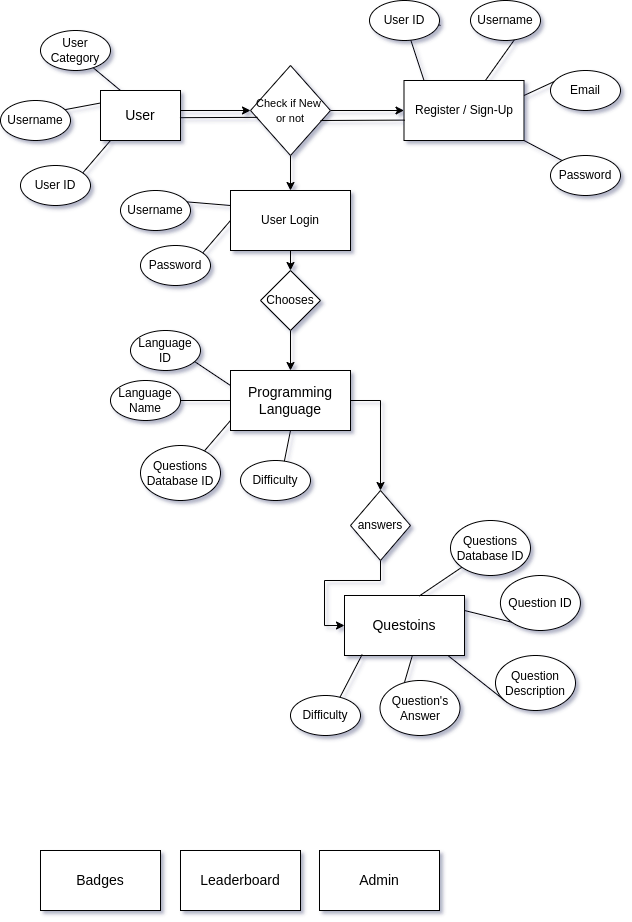

The diagram above was exported from draw.io. Its source (the exported page's mxGraphModel, read from the mxfile embedded in the PNG):
<mxGraphModel dx="1816" dy="1648" grid="1" gridSize="10" guides="1" tooltips="1" connect="1" arrows="1" fold="1" page="1" pageScale="1" pageWidth="827" pageHeight="1169" math="0" shadow="0">
  <root>
    <mxCell id="0" />
    <mxCell id="1" parent="0" />
    <mxCell id="6tX-1mgA7uxXbK9NMz-F-1" value="&lt;font style=&quot;font-size: 14px;&quot;&gt;User&lt;/font&gt;" style="rounded=0;whiteSpace=wrap;html=1;" vertex="1" parent="1">
      <mxGeometry x="50" y="50" width="80" height="50" as="geometry" />
    </mxCell>
    <mxCell id="6tX-1mgA7uxXbK9NMz-F-20" style="edgeStyle=orthogonalEdgeStyle;rounded=0;orthogonalLoop=1;jettySize=auto;html=1;exitX=1;exitY=0.5;exitDx=0;exitDy=0;" edge="1" parent="1" source="6tX-1mgA7uxXbK9NMz-F-2" target="6tX-1mgA7uxXbK9NMz-F-14">
      <mxGeometry relative="1" as="geometry" />
    </mxCell>
    <mxCell id="6tX-1mgA7uxXbK9NMz-F-2" value="&lt;font style=&quot;font-size: 14px;&quot;&gt;Programming Language&lt;/font&gt;" style="rounded=0;whiteSpace=wrap;html=1;" vertex="1" parent="1">
      <mxGeometry x="180" y="330" width="120" height="60" as="geometry" />
    </mxCell>
    <mxCell id="6tX-1mgA7uxXbK9NMz-F-3" value="&lt;font style=&quot;font-size: 14px;&quot;&gt;Questoins&lt;/font&gt;" style="rounded=0;whiteSpace=wrap;html=1;" vertex="1" parent="1">
      <mxGeometry x="294" y="555" width="120" height="60" as="geometry" />
    </mxCell>
    <mxCell id="6tX-1mgA7uxXbK9NMz-F-5" value="&lt;font style=&quot;font-size: 14px;&quot;&gt;Admin&lt;/font&gt;" style="rounded=0;whiteSpace=wrap;html=1;" vertex="1" parent="1">
      <mxGeometry x="269" y="810" width="120" height="60" as="geometry" />
    </mxCell>
    <mxCell id="6tX-1mgA7uxXbK9NMz-F-6" value="&lt;font style=&quot;font-size: 14px;&quot;&gt;Badges&lt;/font&gt;" style="rounded=0;whiteSpace=wrap;html=1;" vertex="1" parent="1">
      <mxGeometry x="-10" y="810" width="120" height="60" as="geometry" />
    </mxCell>
    <mxCell id="6tX-1mgA7uxXbK9NMz-F-7" value="&lt;font style=&quot;font-size: 14px;&quot;&gt;Leaderboard&lt;/font&gt;" style="rounded=0;whiteSpace=wrap;html=1;" vertex="1" parent="1">
      <mxGeometry x="130" y="810" width="120" height="60" as="geometry" />
    </mxCell>
    <mxCell id="6tX-1mgA7uxXbK9NMz-F-18" style="edgeStyle=orthogonalEdgeStyle;rounded=0;orthogonalLoop=1;jettySize=auto;html=1;exitX=0.5;exitY=1;exitDx=0;exitDy=0;entryX=0.5;entryY=0;entryDx=0;entryDy=0;" edge="1" parent="1" source="6tX-1mgA7uxXbK9NMz-F-8" target="6tX-1mgA7uxXbK9NMz-F-12">
      <mxGeometry relative="1" as="geometry" />
    </mxCell>
    <mxCell id="6tX-1mgA7uxXbK9NMz-F-8" value="User Login" style="rounded=0;whiteSpace=wrap;html=1;" vertex="1" parent="1">
      <mxGeometry x="180" y="150" width="120" height="60" as="geometry" />
    </mxCell>
    <mxCell id="6tX-1mgA7uxXbK9NMz-F-16" style="edgeStyle=orthogonalEdgeStyle;rounded=0;orthogonalLoop=1;jettySize=auto;html=1;exitX=1;exitY=0.5;exitDx=0;exitDy=0;entryX=0;entryY=0.5;entryDx=0;entryDy=0;" edge="1" parent="1" source="6tX-1mgA7uxXbK9NMz-F-10" target="6tX-1mgA7uxXbK9NMz-F-11">
      <mxGeometry relative="1" as="geometry" />
    </mxCell>
    <mxCell id="6tX-1mgA7uxXbK9NMz-F-17" style="edgeStyle=orthogonalEdgeStyle;rounded=0;orthogonalLoop=1;jettySize=auto;html=1;exitX=0.5;exitY=1;exitDx=0;exitDy=0;entryX=0.5;entryY=0;entryDx=0;entryDy=0;" edge="1" parent="1" source="6tX-1mgA7uxXbK9NMz-F-10" target="6tX-1mgA7uxXbK9NMz-F-8">
      <mxGeometry relative="1" as="geometry" />
    </mxCell>
    <mxCell id="6tX-1mgA7uxXbK9NMz-F-10" value="&lt;font style=&quot;font-size: 11px;&quot;&gt;Check if New&amp;nbsp;&lt;br&gt;or not&lt;/font&gt;" style="rhombus;whiteSpace=wrap;html=1;" vertex="1" parent="1">
      <mxGeometry x="200" y="25" width="80" height="90" as="geometry" />
    </mxCell>
    <mxCell id="6tX-1mgA7uxXbK9NMz-F-11" value="Register / Sign-Up" style="rounded=0;whiteSpace=wrap;html=1;" vertex="1" parent="1">
      <mxGeometry x="353.5" y="40" width="120" height="60" as="geometry" />
    </mxCell>
    <mxCell id="6tX-1mgA7uxXbK9NMz-F-19" style="edgeStyle=orthogonalEdgeStyle;rounded=0;orthogonalLoop=1;jettySize=auto;html=1;exitX=0.5;exitY=1;exitDx=0;exitDy=0;entryX=0.5;entryY=0;entryDx=0;entryDy=0;" edge="1" parent="1" source="6tX-1mgA7uxXbK9NMz-F-12" target="6tX-1mgA7uxXbK9NMz-F-2">
      <mxGeometry relative="1" as="geometry" />
    </mxCell>
    <mxCell id="6tX-1mgA7uxXbK9NMz-F-12" value="Chooses" style="rhombus;whiteSpace=wrap;html=1;" vertex="1" parent="1">
      <mxGeometry x="210" y="230" width="60" height="60" as="geometry" />
    </mxCell>
    <mxCell id="6tX-1mgA7uxXbK9NMz-F-22" style="edgeStyle=orthogonalEdgeStyle;rounded=0;orthogonalLoop=1;jettySize=auto;html=1;entryX=0;entryY=0.5;entryDx=0;entryDy=0;" edge="1" parent="1" source="6tX-1mgA7uxXbK9NMz-F-14" target="6tX-1mgA7uxXbK9NMz-F-3">
      <mxGeometry relative="1" as="geometry" />
    </mxCell>
    <mxCell id="6tX-1mgA7uxXbK9NMz-F-14" value="answers" style="rhombus;whiteSpace=wrap;html=1;" vertex="1" parent="1">
      <mxGeometry x="300" y="450" width="60" height="70" as="geometry" />
    </mxCell>
    <mxCell id="6tX-1mgA7uxXbK9NMz-F-23" value="" style="endArrow=none;html=1;rounded=0;exitX=0.993;exitY=0.644;exitDx=0;exitDy=0;entryX=0.088;entryY=0.576;entryDx=0;entryDy=0;entryPerimeter=0;exitPerimeter=0;" edge="1" parent="1" target="6tX-1mgA7uxXbK9NMz-F-10">
      <mxGeometry width="50" height="50" relative="1" as="geometry">
        <mxPoint x="129.44000000000005" y="77.20000000000005" as="sourcePoint" />
        <mxPoint x="210" y="80" as="targetPoint" />
      </mxGeometry>
    </mxCell>
    <mxCell id="6tX-1mgA7uxXbK9NMz-F-28" style="edgeStyle=orthogonalEdgeStyle;rounded=0;orthogonalLoop=1;jettySize=auto;html=1;exitX=1;exitY=0.5;exitDx=0;exitDy=0;entryX=0;entryY=0.5;entryDx=0;entryDy=0;" edge="1" parent="1" target="6tX-1mgA7uxXbK9NMz-F-10">
      <mxGeometry relative="1" as="geometry">
        <mxPoint x="130" y="70" as="sourcePoint" />
      </mxGeometry>
    </mxCell>
    <mxCell id="6tX-1mgA7uxXbK9NMz-F-30" value="" style="endArrow=none;html=1;rounded=0;exitX=0.993;exitY=0.644;exitDx=0;exitDy=0;entryX=0.006;entryY=0.66;entryDx=0;entryDy=0;entryPerimeter=0;exitPerimeter=0;" edge="1" parent="1" target="6tX-1mgA7uxXbK9NMz-F-11">
      <mxGeometry width="50" height="50" relative="1" as="geometry">
        <mxPoint x="270" y="80" as="sourcePoint" />
        <mxPoint x="318" y="80" as="targetPoint" />
      </mxGeometry>
    </mxCell>
    <mxCell id="6tX-1mgA7uxXbK9NMz-F-32" value="" style="endArrow=none;html=1;rounded=0;" edge="1" parent="1">
      <mxGeometry width="50" height="50" relative="1" as="geometry">
        <mxPoint x="30" y="135" as="sourcePoint" />
        <mxPoint x="60" y="100" as="targetPoint" />
      </mxGeometry>
    </mxCell>
    <mxCell id="6tX-1mgA7uxXbK9NMz-F-33" value="User ID" style="ellipse;whiteSpace=wrap;html=1;" vertex="1" parent="1">
      <mxGeometry x="-30" y="125" width="70" height="40" as="geometry" />
    </mxCell>
    <mxCell id="6tX-1mgA7uxXbK9NMz-F-34" value="" style="endArrow=none;html=1;rounded=0;entryX=0;entryY=0.25;entryDx=0;entryDy=0;" edge="1" parent="1" target="6tX-1mgA7uxXbK9NMz-F-1">
      <mxGeometry width="50" height="50" relative="1" as="geometry">
        <mxPoint x="10" y="70" as="sourcePoint" />
        <mxPoint x="40" y="35" as="targetPoint" />
      </mxGeometry>
    </mxCell>
    <mxCell id="6tX-1mgA7uxXbK9NMz-F-35" value="Username" style="ellipse;whiteSpace=wrap;html=1;" vertex="1" parent="1">
      <mxGeometry x="-50" y="60" width="70" height="40" as="geometry" />
    </mxCell>
    <mxCell id="6tX-1mgA7uxXbK9NMz-F-37" value="" style="endArrow=none;html=1;rounded=0;entryX=0.25;entryY=0;entryDx=0;entryDy=0;" edge="1" parent="1" target="6tX-1mgA7uxXbK9NMz-F-1">
      <mxGeometry width="50" height="50" relative="1" as="geometry">
        <mxPoint x="10" as="sourcePoint" />
        <mxPoint x="60" y="45" as="targetPoint" />
      </mxGeometry>
    </mxCell>
    <mxCell id="6tX-1mgA7uxXbK9NMz-F-38" value="User Category" style="ellipse;whiteSpace=wrap;html=1;" vertex="1" parent="1">
      <mxGeometry x="-10" y="-10" width="70" height="40" as="geometry" />
    </mxCell>
    <mxCell id="6tX-1mgA7uxXbK9NMz-F-41" value="" style="endArrow=none;html=1;rounded=0;entryX=0.25;entryY=0;entryDx=0;entryDy=0;" edge="1" parent="1" source="6tX-1mgA7uxXbK9NMz-F-42">
      <mxGeometry width="50" height="50" relative="1" as="geometry">
        <mxPoint x="390" y="-15" as="sourcePoint" />
        <mxPoint x="373.5" y="40" as="targetPoint" />
      </mxGeometry>
    </mxCell>
    <mxCell id="6tX-1mgA7uxXbK9NMz-F-43" value="" style="endArrow=none;html=1;rounded=0;entryX=0.25;entryY=0;entryDx=0;entryDy=0;" edge="1" parent="1" target="6tX-1mgA7uxXbK9NMz-F-42">
      <mxGeometry width="50" height="50" relative="1" as="geometry">
        <mxPoint x="390" y="-15" as="sourcePoint" />
        <mxPoint x="373.5" y="40" as="targetPoint" />
      </mxGeometry>
    </mxCell>
    <mxCell id="6tX-1mgA7uxXbK9NMz-F-42" value="User ID" style="ellipse;whiteSpace=wrap;html=1;" vertex="1" parent="1">
      <mxGeometry x="319" y="-40" width="70" height="40" as="geometry" />
    </mxCell>
    <mxCell id="6tX-1mgA7uxXbK9NMz-F-44" value="" style="endArrow=none;html=1;rounded=0;exitX=0.081;exitY=0.253;exitDx=0;exitDy=0;exitPerimeter=0;entryX=1;entryY=0.25;entryDx=0;entryDy=0;" edge="1" parent="1" source="6tX-1mgA7uxXbK9NMz-F-45" target="6tX-1mgA7uxXbK9NMz-F-11">
      <mxGeometry width="50" height="50" relative="1" as="geometry">
        <mxPoint x="390" y="135" as="sourcePoint" />
        <mxPoint x="420" y="100" as="targetPoint" />
      </mxGeometry>
    </mxCell>
    <mxCell id="6tX-1mgA7uxXbK9NMz-F-45" value="Email" style="ellipse;whiteSpace=wrap;html=1;" vertex="1" parent="1">
      <mxGeometry x="500" y="30" width="70" height="40" as="geometry" />
    </mxCell>
    <mxCell id="6tX-1mgA7uxXbK9NMz-F-46" value="" style="endArrow=none;html=1;rounded=0;exitX=0.638;exitY=0.955;exitDx=0;exitDy=0;exitPerimeter=0;" edge="1" parent="1" source="6tX-1mgA7uxXbK9NMz-F-47" target="6tX-1mgA7uxXbK9NMz-F-11">
      <mxGeometry width="50" height="50" relative="1" as="geometry">
        <mxPoint x="500" y="-25" as="sourcePoint" />
        <mxPoint x="530" y="-60" as="targetPoint" />
      </mxGeometry>
    </mxCell>
    <mxCell id="6tX-1mgA7uxXbK9NMz-F-47" value="Username" style="ellipse;whiteSpace=wrap;html=1;" vertex="1" parent="1">
      <mxGeometry x="420" y="-40" width="70" height="40" as="geometry" />
    </mxCell>
    <mxCell id="6tX-1mgA7uxXbK9NMz-F-50" value="" style="endArrow=none;html=1;rounded=0;entryX=1;entryY=1;entryDx=0;entryDy=0;" edge="1" parent="1" target="6tX-1mgA7uxXbK9NMz-F-11">
      <mxGeometry width="50" height="50" relative="1" as="geometry">
        <mxPoint x="540" y="135" as="sourcePoint" />
        <mxPoint x="570" y="100" as="targetPoint" />
      </mxGeometry>
    </mxCell>
    <mxCell id="6tX-1mgA7uxXbK9NMz-F-51" value="Password" style="ellipse;whiteSpace=wrap;html=1;" vertex="1" parent="1">
      <mxGeometry x="500" y="115" width="70" height="40" as="geometry" />
    </mxCell>
    <mxCell id="6tX-1mgA7uxXbK9NMz-F-52" value="" style="endArrow=none;html=1;rounded=0;entryX=0;entryY=0.25;entryDx=0;entryDy=0;" edge="1" parent="1" target="6tX-1mgA7uxXbK9NMz-F-8">
      <mxGeometry width="50" height="50" relative="1" as="geometry">
        <mxPoint x="120" y="160" as="sourcePoint" />
        <mxPoint x="220" y="140" as="targetPoint" />
      </mxGeometry>
    </mxCell>
    <mxCell id="6tX-1mgA7uxXbK9NMz-F-53" value="Username" style="ellipse;whiteSpace=wrap;html=1;" vertex="1" parent="1">
      <mxGeometry x="70" y="150" width="70" height="40" as="geometry" />
    </mxCell>
    <mxCell id="6tX-1mgA7uxXbK9NMz-F-55" value="" style="endArrow=none;html=1;rounded=0;" edge="1" parent="1">
      <mxGeometry width="50" height="50" relative="1" as="geometry">
        <mxPoint x="150" y="215" as="sourcePoint" />
        <mxPoint x="180" y="180" as="targetPoint" />
      </mxGeometry>
    </mxCell>
    <mxCell id="6tX-1mgA7uxXbK9NMz-F-56" value="Password" style="ellipse;whiteSpace=wrap;html=1;" vertex="1" parent="1">
      <mxGeometry x="90" y="205" width="70" height="40" as="geometry" />
    </mxCell>
    <mxCell id="6tX-1mgA7uxXbK9NMz-F-57" value="" style="endArrow=none;html=1;rounded=0;entryX=0;entryY=0.25;entryDx=0;entryDy=0;" edge="1" parent="1" target="6tX-1mgA7uxXbK9NMz-F-2">
      <mxGeometry width="50" height="50" relative="1" as="geometry">
        <mxPoint x="120" y="305" as="sourcePoint" />
        <mxPoint x="150" y="270" as="targetPoint" />
      </mxGeometry>
    </mxCell>
    <mxCell id="6tX-1mgA7uxXbK9NMz-F-58" value="Language ID" style="ellipse;whiteSpace=wrap;html=1;" vertex="1" parent="1">
      <mxGeometry x="80" y="290" width="70" height="40" as="geometry" />
    </mxCell>
    <mxCell id="6tX-1mgA7uxXbK9NMz-F-59" value="" style="endArrow=none;html=1;rounded=0;entryX=0;entryY=0.5;entryDx=0;entryDy=0;" edge="1" parent="1" target="6tX-1mgA7uxXbK9NMz-F-2">
      <mxGeometry width="50" height="50" relative="1" as="geometry">
        <mxPoint x="100" y="360" as="sourcePoint" />
        <mxPoint x="210" y="335" as="targetPoint" />
      </mxGeometry>
    </mxCell>
    <mxCell id="6tX-1mgA7uxXbK9NMz-F-60" value="Language Name" style="ellipse;whiteSpace=wrap;html=1;" vertex="1" parent="1">
      <mxGeometry x="60" y="340" width="70" height="40" as="geometry" />
    </mxCell>
    <mxCell id="6tX-1mgA7uxXbK9NMz-F-62" value="" style="endArrow=none;html=1;rounded=0;" edge="1" parent="1">
      <mxGeometry width="50" height="50" relative="1" as="geometry">
        <mxPoint x="150" y="415" as="sourcePoint" />
        <mxPoint x="180" y="380" as="targetPoint" />
      </mxGeometry>
    </mxCell>
    <mxCell id="6tX-1mgA7uxXbK9NMz-F-63" value="Questions Database ID" style="ellipse;whiteSpace=wrap;html=1;" vertex="1" parent="1">
      <mxGeometry x="90" y="405" width="80" height="55" as="geometry" />
    </mxCell>
    <mxCell id="6tX-1mgA7uxXbK9NMz-F-64" value="" style="endArrow=none;html=1;rounded=0;entryX=0.5;entryY=1;entryDx=0;entryDy=0;" edge="1" parent="1" target="6tX-1mgA7uxXbK9NMz-F-2">
      <mxGeometry width="50" height="50" relative="1" as="geometry">
        <mxPoint x="230" y="440" as="sourcePoint" />
        <mxPoint x="260" y="405" as="targetPoint" />
      </mxGeometry>
    </mxCell>
    <mxCell id="6tX-1mgA7uxXbK9NMz-F-65" value="Difficulty" style="ellipse;whiteSpace=wrap;html=1;" vertex="1" parent="1">
      <mxGeometry x="190" y="420" width="70" height="40" as="geometry" />
    </mxCell>
    <mxCell id="6tX-1mgA7uxXbK9NMz-F-66" value="" style="endArrow=none;html=1;rounded=0;exitX=0.624;exitY=0.007;exitDx=0;exitDy=0;exitPerimeter=0;entryX=0;entryY=1;entryDx=0;entryDy=0;" edge="1" parent="1" source="6tX-1mgA7uxXbK9NMz-F-3" target="6tX-1mgA7uxXbK9NMz-F-67">
      <mxGeometry width="50" height="50" relative="1" as="geometry">
        <mxPoint x="370" y="555" as="sourcePoint" />
        <mxPoint x="420" y="505" as="targetPoint" />
      </mxGeometry>
    </mxCell>
    <mxCell id="6tX-1mgA7uxXbK9NMz-F-67" value="Questions Database ID" style="ellipse;whiteSpace=wrap;html=1;" vertex="1" parent="1">
      <mxGeometry x="400" y="480" width="80" height="55" as="geometry" />
    </mxCell>
    <mxCell id="6tX-1mgA7uxXbK9NMz-F-68" value="" style="endArrow=none;html=1;rounded=0;exitX=1;exitY=0.25;exitDx=0;exitDy=0;entryX=0;entryY=1;entryDx=0;entryDy=0;" edge="1" parent="1" target="6tX-1mgA7uxXbK9NMz-F-69" source="6tX-1mgA7uxXbK9NMz-F-3">
      <mxGeometry width="50" height="50" relative="1" as="geometry">
        <mxPoint x="419.99999999999994" y="584.7400000000002" as="sourcePoint" />
        <mxPoint x="469.92" y="545" as="targetPoint" />
      </mxGeometry>
    </mxCell>
    <mxCell id="6tX-1mgA7uxXbK9NMz-F-69" value="Question ID" style="ellipse;whiteSpace=wrap;html=1;" vertex="1" parent="1">
      <mxGeometry x="449.92" y="535" width="80" height="55" as="geometry" />
    </mxCell>
    <mxCell id="6tX-1mgA7uxXbK9NMz-F-71" value="" style="endArrow=none;html=1;rounded=0;exitX=0.859;exitY=0.996;exitDx=0;exitDy=0;exitPerimeter=0;entryX=0;entryY=1;entryDx=0;entryDy=0;" edge="1" parent="1" target="6tX-1mgA7uxXbK9NMz-F-72" source="6tX-1mgA7uxXbK9NMz-F-3">
      <mxGeometry width="50" height="50" relative="1" as="geometry">
        <mxPoint x="414" y="690" as="sourcePoint" />
        <mxPoint x="465" y="640" as="targetPoint" />
      </mxGeometry>
    </mxCell>
    <mxCell id="6tX-1mgA7uxXbK9NMz-F-72" value="Question Description" style="ellipse;whiteSpace=wrap;html=1;" vertex="1" parent="1">
      <mxGeometry x="445" y="615" width="80" height="55" as="geometry" />
    </mxCell>
    <mxCell id="6tX-1mgA7uxXbK9NMz-F-73" value="" style="endArrow=none;html=1;rounded=0;exitX=0.566;exitY=0.996;exitDx=0;exitDy=0;exitPerimeter=0;entryX=0;entryY=1;entryDx=0;entryDy=0;" edge="1" parent="1" target="6tX-1mgA7uxXbK9NMz-F-74" source="6tX-1mgA7uxXbK9NMz-F-3">
      <mxGeometry width="50" height="50" relative="1" as="geometry">
        <mxPoint x="298.5" y="715" as="sourcePoint" />
        <mxPoint x="349.5" y="665" as="targetPoint" />
      </mxGeometry>
    </mxCell>
    <mxCell id="6tX-1mgA7uxXbK9NMz-F-74" value="Question's Answer" style="ellipse;whiteSpace=wrap;html=1;" vertex="1" parent="1">
      <mxGeometry x="329.5" y="640" width="80" height="55" as="geometry" />
    </mxCell>
    <mxCell id="6tX-1mgA7uxXbK9NMz-F-75" value="" style="endArrow=none;html=1;rounded=0;entryX=0.147;entryY=0.984;entryDx=0;entryDy=0;entryPerimeter=0;" edge="1" parent="1" target="6tX-1mgA7uxXbK9NMz-F-3">
      <mxGeometry width="50" height="50" relative="1" as="geometry">
        <mxPoint x="280" y="675" as="sourcePoint" />
        <mxPoint x="290" y="625" as="targetPoint" />
      </mxGeometry>
    </mxCell>
    <mxCell id="6tX-1mgA7uxXbK9NMz-F-76" value="Difficulty" style="ellipse;whiteSpace=wrap;html=1;" vertex="1" parent="1">
      <mxGeometry x="240" y="655" width="70" height="40" as="geometry" />
    </mxCell>
  </root>
</mxGraphModel>